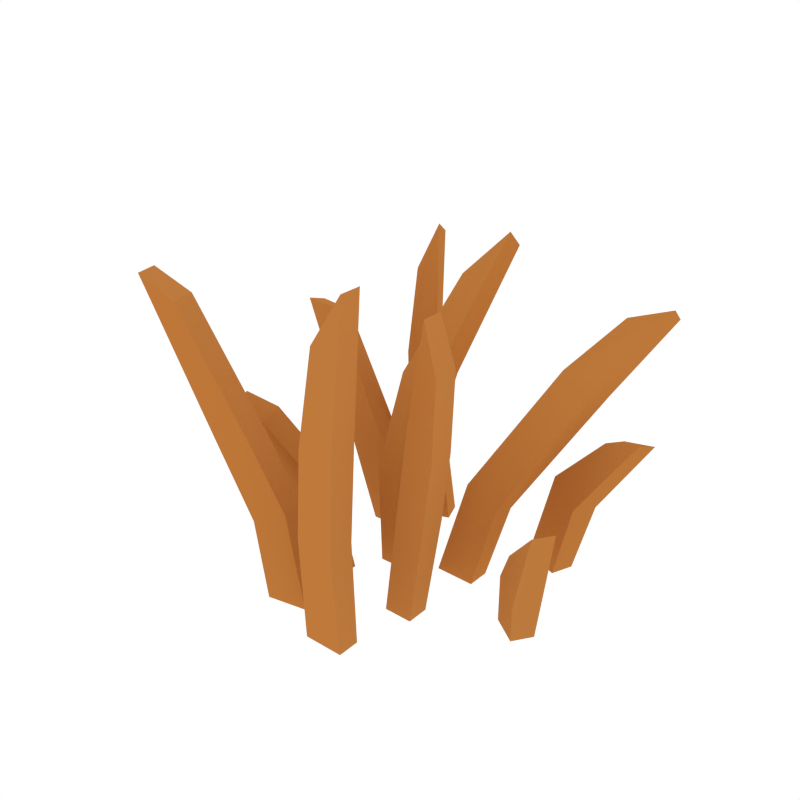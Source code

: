 # Source: Grass_1.blend  (saved by Blender 2.79.0; exported with 4.5.12 LTS)
import bpy
from mathutils import Matrix  # noqa: F401  (used for matrix-valued properties, if any)

bpy.ops.wm.read_factory_settings(use_empty=True)
scene = bpy.context.scene
scene.name = 'Scene'

# ---- collections
col_collection_1 = bpy.data.collections.new('Collection 1'); scene.collection.children.link(col_collection_1)

# ---- images (referenced by path relative to the original .blend; pixels are not part of the script)
import os
ASSET_DIR = os.environ.get("B2B_ASSET_DIR", "")  # directory of the original .blend (textures are referenced by path, not embedded)
HERE = os.path.dirname(os.path.abspath(__file__))  # packed textures are extracted next to this script under _unpacked/

def load_image(name, relpath, width, height, colorspace="sRGB"):
    """Load a texture the original file referenced (path relative to the .blend, or extracted next to this script)."""
    p = next((c for c in (os.path.join(HERE, relpath), os.path.join(ASSET_DIR, relpath)) if relpath and os.path.exists(c)), "")
    if p:
        img = bpy.data.images.load(p, check_existing=True)
        img.name = name
    else:  # same state as the original file: an image datablock whose file is absent (Cycles renders it pink)
        img = bpy.data.images.new(name, width, height)
        img.source = "FILE"
        img.filepath = "//" + (relpath or name)
    img.colorspace_settings.name = colorspace
    return img
img_atlas_png = load_image('Atlas.png', '_unpacked/Atlas.2d17175b.png', 32, 32, 'sRGB')

# ---- materials (node trees are filled in below, after node groups)
mat_atlas = bpy.data.materials.new('Atlas')
mat_atlas.alpha_threshold = 0.0
mat_atlas.roughness = 0.5

# ---- node groups
ng_auto_smooth = bpy.data.node_groups.new('Auto Smooth', 'GeometryNodeTree')
_s = ng_auto_smooth.interface.new_socket(name='Geometry', in_out='OUTPUT', socket_type='NodeSocketGeometry')
_s = ng_auto_smooth.interface.new_socket(name='Geometry', in_out='INPUT', socket_type='NodeSocketGeometry')
_s = ng_auto_smooth.interface.new_socket(name='Angle', in_out='INPUT', socket_type='NodeSocketFloat')
_s.subtype = 'ANGLE'
_s.min_value = 0.0
_s.max_value = 3.142
ng_auto_smooth.is_modifier = True
_N = ng_auto_smooth.nodes; _L = ng_auto_smooth.links
n0 = _N.new('NodeGroupOutput'); n0.name = 'Group Output'; n0.location = (480, -100)
n1 = _N.new('NodeGroupInput'); n1.name = 'Group Input'; n1.location = (-420, -300)
n2 = _N.new('NodeGroupInput'); n2.name = 'Group Input.001'; n2.location = (-60, -100)
n3 = _N.new('GeometryNodeSetShadeSmooth'); n3.name = 'Set Shade Smooth'; n3.location = (120, -100)
n3.domain = 'EDGE'
n4 = _N.new('GeometryNodeSetShadeSmooth'); n4.name = 'Set Shade Smooth.001'; n4.location = (300, -100)
n5 = _N.new('GeometryNodeInputMeshEdgeAngle'); n5.name = 'Edge Angle'; n5.location = (-420, -220)
n6 = _N.new('GeometryNodeInputEdgeSmooth'); n6.name = 'Is Edge Smooth'; n6.location = (-60, -160)
n7 = _N.new('GeometryNodeInputShadeSmooth'); n7.name = 'Is Face Smooth'; n7.location = (-240, -340)
n8 = _N.new('FunctionNodeBooleanMath'); n8.name = 'Boolean Math'; n8.location = (-60, -220)
n9 = _N.new('FunctionNodeCompare'); n9.name = 'Compare'; n9.location = (-240, -180)
n9.operation = 'LESS_EQUAL'
_L.new(n5.outputs[0], n9.inputs[0])
_L.new(n4.outputs[0], n0.inputs[0])
_L.new(n1.outputs[1], n9.inputs[1])
_L.new(n9.outputs[0], n8.inputs[0])
_L.new(n7.outputs[0], n8.inputs[1])
_L.new(n2.outputs[0], n3.inputs[0])
_L.new(n6.outputs[0], n3.inputs[1])
_L.new(n3.outputs[0], n4.inputs[0])
_L.new(n8.outputs[0], n3.inputs[2])
n0.is_active_output = True

# ---- material node trees
mat_atlas.use_nodes = True; mat_atlas.node_tree.nodes.clear()
_N = mat_atlas.node_tree.nodes; _L = mat_atlas.node_tree.links
n0 = _N.new('ShaderNodeOutputMaterial'); n0.name = 'Material Output'; n0.location = (300, 300)
n1 = _N.new('ShaderNodeBsdfDiffuse'); n1.name = 'Diffuse BSDF'; n1.location = (10, 300)
n2 = _N.new('ShaderNodeTexImage'); n2.name = 'Image Texture'; n2.location = (-180, 300)
n2.width = 140
n2.image = img_atlas_png
_L.new(n1.outputs[0], n0.inputs[0])
_L.new(n2.outputs[0], n1.inputs[0])
n0.is_active_output = True

# ---- world
world_world = bpy.data.worlds.new('World'); scene.world = world_world
world_world.color = (1.0, 1.0, 1.0)
world_world.use_sun_shadow = False
world_world.sun_shadow_jitter_overblur = 0.0
world_world.cycles.sampling_method = 'NONE'
world_world.cycles.sample_map_resolution = 256

# ---- meshes
me_plane_003 = bpy.data.meshes.new('Plane.003')
me_plane_003.from_pydata([(-0.3041, 0.2683, 0.2078), (-0.2084, 0.2733, 0.2735), (-0.08791, 0.2613, -0.00935), (-0.2235, 0.2616, -0.00935), (0.0357, 0.0382, 0.2963), (-0.06985, 0.03463, 0.2999), (0.05334, 0.0412, -0.00935), (-0.06307, 0.03898, -0.00935), (0.08596, 0.3966, 0.9125), (-0.008334, 0.3164, 0.7961), (-0.4798, 0.3784, 0.5475), (-0.5804, 0.3732, 0.559), (-0.05208, 0.1181, 0.5608), (0.04979, 0.1556, 0.6088), (-0.08578, 0.3159, 0.3093), (-0.1628, 0.2838, 0.2972), (-0.1253, 0.3023, -0.00935), (-0.234, 0.5022, 0.8416), (-0.2423, 0.4142, 0.7284), (-0.04686, 0.3319, -0.00935), (-0.1982, 0.3182, 0.5093), (-0.1362, 0.3714, 0.5641), (0.4426, 0.3391, 0.2249), (0.3511, 0.3748, 0.2857), (0.3756, 0.3547, -0.00935), (0.5887, 0.3503, 0.4609), (0.4913, 0.3707, 0.4338), (0.2764, 0.1023, 0.2537), (0.1809, 0.1072, 0.3036), (0.08951, 0.106, -0.00935), (0.5692, 0.4145, 0.81), (0.4551, 0.3869, 0.7685), (0.353, 0.2677, 0.6357), (0.4556, 0.2735, 0.617), (0.2665, 0.3953, -0.00935), (0.2058, 0.1046, -0.00935), (-0.211, -0.3071, 0.231), (-0.1127, -0.2853, 0.2786), (-0.1842, -0.2948, -0.00935), (-0.5241, -0.3565, 0.8677), (-0.4138, -0.3415, 0.8127), (-0.2092, -0.3046, 0.462), (-0.3127, -0.3246, 0.4393), (-0.06914, -0.2726, -0.00935), (0.111, -0.2775, 0.2899), (0.001421, -0.2787, 0.2927), (0.1285, -0.284, -0.00935), (0.1613, -0.2855, 0.9812), (0.07063, -0.2794, 0.837), (0.01222, -0.2838, -0.00935), (0.01912, -0.2788, 0.5539), (0.1289, -0.2777, 0.6002), (0.4389, -0.04174, 0.1079), (0.3599, 0.01582, 0.1407), (0.43, -0.02759, -0.00935), (0.5041, -0.0754, 0.3639), (0.4049, -0.01637, 0.2407), (0.3534, 0.02511, -0.00935), (0.1381, -0.05957, 0.305), (0.2237, -0.05986, 0.2915), (0.09538, -0.0657, -0.00935), (0.2143, -0.06703, 0.8663), (0.2574, -0.06057, 0.7289), (0.1792, -0.06497, -0.00935), (0.2479, -0.06017, 0.4994), (0.1689, -0.05943, 0.555), (-0.2844, -0.0334, 0.2358), (-0.1893, -0.04047, 0.2926), (-0.09839, -0.03772, -0.00935), (-0.325, -0.08739, 0.4481), (-0.566, -0.05853, 0.1959), (-0.4749, -0.05471, 0.2528), (-0.6792, -0.09638, 0.4257), (-0.5663, -0.07372, 0.3524), (-0.2147, -0.03597, -0.00935), (-0.5076, -0.04939, -0.00935), (-0.4007, -0.04727, -0.00935), (-0.4195, -0.1149, 0.4763), (-0.3015, 0.19, 0.2278), (-0.21, 0.2005, 0.2862), (-0.08669, 0.1976, -0.00935), (-0.2228, 0.1942, -0.00935), (0.03374, 0.1144, 0.2804), (-0.08021, 0.108, 0.2841), (0.05202, 0.1064, -0.00935), (-0.06422, 0.1046, -0.00935), (0.08824, 0.4411, 0.8637), (0.0005447, 0.3712, 0.7407), (-0.4808, 0.3112, 0.5765), (-0.5863, 0.313, 0.5787), (-0.06327, 0.1855, 0.5256), (0.05712, 0.2172, 0.5553), (-0.1137, 0.3867, 0.2974), (-0.1948, 0.3521, 0.2843), (-0.1477, 0.3646, -0.00935), (-0.2502, 0.5539, 0.8042), (-0.2735, 0.4708, 0.6861), (-0.06904, 0.3928, -0.00935), (-0.2332, 0.3809, 0.4828), (-0.1655, 0.4335, 0.5236), (0.4161, 0.2648, 0.2382), (0.3297, 0.3054, 0.2948), (0.3508, 0.2924, -0.00935), (0.5726, 0.2924, 0.4805), (0.4745, 0.3005, 0.4522), (0.2754, 0.1782, 0.2333), (0.1713, 0.1799, 0.2871), (0.08992, 0.1702, -0.00935), (0.5628, 0.4644, 0.7676), (0.4556, 0.4428, 0.7152), (0.342, 0.3342, 0.5979), (0.4528, 0.3366, 0.5657), (0.2429, 0.3357, -0.00935), (0.2064, 0.1716, -0.00935), (-0.2258, -0.228, 0.231), (-0.1263, -0.2128, 0.2786), (-0.1964, -0.2298, -0.00935), (-0.5355, -0.2952, 0.8677), (-0.4273, -0.2693, 0.8127), (-0.2232, -0.2297, 0.462), (-0.3269, -0.2485, 0.4393), (-0.08104, -0.209, -0.00935), (0.111, -0.3557, 0.2899), (0.001421, -0.3545, 0.2927), (0.1285, -0.3492, -0.00935), (0.1613, -0.3477, 0.9812), (0.07063, -0.3538, 0.837), (0.01222, -0.3494, -0.00935), (0.01912, -0.3543, 0.5539), (0.1289, -0.3555, 0.6002), (0.4836, 0.02418, 0.1079), (0.4009, 0.07625, 0.1407), (0.4672, 0.02716, -0.00935), (0.539, -0.02391, 0.3639), (0.4474, 0.04638, 0.2407), (0.3899, 0.07889, -0.00935), (0.1381, -0.1367, 0.305), (0.2237, -0.1364, 0.2915), (0.09538, -0.1305, -0.00935), (0.2143, -0.1292, 0.8663), (0.2574, -0.1357, 0.7289), (0.1792, -0.1313, -0.00935), (0.2479, -0.1361, 0.4994), (0.1689, -0.1368, 0.555), (-0.2825, -0.1123, 0.2225), (-0.1843, -0.1129, 0.2834), (-0.09913, -0.1018, -0.00935), (-0.3155, -0.1589, 0.4296), (-0.5706, 0.02065, 0.2025), (-0.4809, 0.01772, 0.2571), (-0.6812, -0.0345, 0.4362), (-0.5795, 0.0004387, 0.3606), (-0.2155, -0.1031, -0.00935), (-0.5074, 0.01773, -0.00935), (-0.4008, 0.01683, -0.00935), (-0.4138, -0.1748, 0.4567)], [], [(0, 1, 2, 3), (4, 5, 7, 6), (50, 48, 47, 51), (1, 0, 11, 10), (5, 4, 13, 12), (14, 15, 16, 19), (32, 33, 30, 31), (15, 14, 21, 20), (22, 24, 34, 23), (27, 28, 29, 35), (28, 27, 33, 32), (23, 26, 25, 22), (64, 65, 61, 62), (36, 38, 43, 37), (41, 40, 39, 42), (37, 41, 42, 36), (44, 46, 49, 45), (20, 21, 17, 18), (45, 50, 51, 44), (52, 53, 57, 54), (53, 52, 55, 56), (12, 13, 8, 9), (58, 59, 63, 60), (59, 58, 65, 64), (66, 67, 68, 74), (70, 75, 76, 71), (71, 73, 72, 70), (67, 66, 77, 69), (78, 81, 80, 79), (82, 84, 85, 83), (128, 129, 125, 126), (79, 88, 89, 78), (83, 90, 91, 82), (92, 97, 94, 93), (110, 109, 108, 111), (93, 98, 99, 92), (100, 101, 112, 102), (105, 113, 107, 106), (106, 110, 111, 105), (101, 100, 103, 104), (142, 140, 139, 143), (114, 115, 121, 116), (119, 120, 117, 118), (115, 114, 120, 119), (122, 123, 127, 124), (98, 96, 95, 99), (123, 122, 129, 128), (130, 132, 135, 131), (131, 134, 133, 130), (90, 87, 86, 91), (136, 138, 141, 137), (137, 142, 143, 136), (144, 152, 146, 145), (148, 149, 154, 153), (149, 148, 150, 151), (145, 147, 155, 144), (2, 1, 79, 80), (1, 10, 88, 79), (4, 6, 84, 82), (7, 5, 83, 85), (9, 8, 86, 87), (5, 12, 90, 83), (8, 13, 91, 86), (11, 0, 78, 89), (10, 11, 89, 88), (12, 9, 87, 90), (13, 4, 82, 91), (16, 15, 93, 94), (18, 17, 95, 96), (15, 20, 98, 93), (17, 21, 99, 95), (20, 18, 96, 98), (21, 14, 92, 99), (25, 26, 104, 103), (29, 28, 106, 107), (31, 30, 108, 109), (28, 32, 110, 106), (33, 27, 105, 111), (30, 33, 111, 108), (32, 31, 109, 110), (39, 40, 118, 117), (41, 37, 115, 119), (42, 39, 117, 120), (40, 41, 119, 118), (36, 42, 120, 114), (46, 44, 122, 124), (47, 48, 126, 125), (50, 45, 123, 128), (51, 47, 125, 129), (48, 50, 128, 126), (44, 51, 129, 122), (56, 55, 133, 134), (53, 56, 134, 131), (55, 52, 130, 133), (58, 60, 138, 136), (62, 61, 139, 140), (59, 64, 142, 137), (61, 65, 143, 139), (64, 62, 140, 142), (65, 58, 136, 143), (68, 67, 145, 146), (72, 73, 151, 150), (73, 71, 149, 151), (70, 72, 150, 148), (77, 66, 144, 155), (0, 3, 81, 78), (14, 19, 97, 92), (24, 22, 100, 102), (23, 34, 112, 101), (26, 23, 101, 104), (27, 35, 113, 105), (22, 25, 103, 100), (38, 36, 114, 116), (37, 43, 121, 115), (45, 49, 127, 123), (52, 54, 132, 130), (57, 53, 131, 135), (63, 59, 137, 141), (66, 74, 152, 144), (69, 77, 155, 147), (67, 69, 147, 145), (75, 70, 148, 153), (71, 76, 154, 149)])
me_plane_003.polygons.foreach_set('use_smooth', [True] * 123)
_uv = me_plane_003.uv_layers.new(name='UVMap')
_uv.uv.foreach_set('vector', [0.2049, 0.8923, 0.2048, 0.8922, 0.2048, 0.8921, 0.2049, 0.8922, 0.2053, 0.8922, 0.2052, 0.8922, 0.2052, 0.8921, 0.2053, 0.8921, 0.2055, 0.8923, 0.2055, 0.8921, 0.2055, 0.8921, 0.2055, 0.8922, 0.2048, 0.8922, 0.2049, 0.8923, 0.2049, 0.8925, 0.2048, 0.8924, 0.2052, 0.8922, 0.2053, 0.8922, 0.2053, 0.8924, 0.2052, 0.8923, 0.2057, 0.8919, 0.2057, 0.8919, 0.2057, 0.8921, 0.2057, 0.8921, 0.2054, 0.892, 0.2054, 0.892, 0.2055, 0.8921, 0.2054, 0.8921, 0.2057, 0.8919, 0.2057, 0.8919, 0.2057, 0.8918, 0.2057, 0.8918, 0.2056, 0.8922, 0.2057, 0.8923, 0.2056, 0.8924, 0.2056, 0.8922, 0.2054, 0.8918, 0.2054, 0.8918, 0.2054, 0.8917, 0.2055, 0.8917, 0.2054, 0.8918, 0.2054, 0.8918, 0.2054, 0.892, 0.2054, 0.892, 0.2056, 0.8922, 0.2056, 0.8921, 0.2057, 0.8921, 0.2056, 0.8922, 0.2057, 0.8923, 0.2057, 0.8924, 0.2057, 0.8925, 0.2057, 0.8924, 0.2051, 0.892, 0.2052, 0.8921, 0.2051, 0.8921, 0.2051, 0.892, 0.2051, 0.8919, 0.2051, 0.8917, 0.2052, 0.8917, 0.2051, 0.8919, 0.2051, 0.892, 0.2051, 0.8919, 0.2051, 0.8919, 0.2051, 0.892, 0.2055, 0.8924, 0.2055, 0.8925, 0.2055, 0.8925, 0.2055, 0.8924, 0.2057, 0.8918, 0.2057, 0.8918, 0.2057, 0.8917, 0.2057, 0.8917, 0.2055, 0.8924, 0.2055, 0.8923, 0.2055, 0.8922, 0.2055, 0.8924, 0.2056, 0.8925, 0.2055, 0.8925, 0.2056, 0.8925, 0.2056, 0.8925, 0.2055, 0.8925, 0.2056, 0.8925, 0.2056, 0.8926, 0.2056, 0.8926, 0.2052, 0.8923, 0.2053, 0.8924, 0.2053, 0.8925, 0.2053, 0.8925, 0.2057, 0.8922, 0.2057, 0.8922, 0.2057, 0.8921, 0.2057, 0.8921, 0.2057, 0.8922, 0.2057, 0.8922, 0.2057, 0.8924, 0.2057, 0.8923, 0.2051, 0.8923, 0.2051, 0.8923, 0.2051, 0.8921, 0.2051, 0.8921, 0.2056, 0.8925, 0.2056, 0.8926, 0.2056, 0.8926, 0.2056, 0.8925, 0.2056, 0.8925, 0.2056, 0.8924, 0.2056, 0.8924, 0.2056, 0.8925, 0.2051, 0.8923, 0.2051, 0.8923, 0.2051, 0.8924, 0.2051, 0.8923, 0.2054, 0.8923, 0.2054, 0.8924, 0.2053, 0.8925, 0.2053, 0.8923, 0.2055, 0.892, 0.2055, 0.8921, 0.2055, 0.8921, 0.2055, 0.892, 0.2055, 0.8919, 0.2056, 0.8919, 0.2056, 0.8921, 0.2056, 0.892, 0.2053, 0.8923, 0.2053, 0.8921, 0.2054, 0.8921, 0.2054, 0.8923, 0.2055, 0.892, 0.2055, 0.8919, 0.2055, 0.8918, 0.2055, 0.892, 0.2057, 0.8918, 0.2057, 0.8917, 0.2058, 0.8917, 0.2058, 0.8918, 0.2053, 0.8918, 0.2053, 0.8917, 0.2054, 0.8917, 0.2054, 0.8918, 0.2058, 0.8918, 0.2058, 0.8919, 0.2057, 0.8919, 0.2057, 0.8918, 0.2054, 0.8922, 0.2054, 0.8923, 0.2054, 0.8921, 0.2055, 0.8921, 0.2054, 0.892, 0.2054, 0.8921, 0.2053, 0.8921, 0.2053, 0.892, 0.2053, 0.892, 0.2053, 0.8918, 0.2054, 0.8918, 0.2054, 0.892, 0.2054, 0.8923, 0.2054, 0.8922, 0.2055, 0.8924, 0.2054, 0.8923, 0.2056, 0.8918, 0.2056, 0.8917, 0.2056, 0.8917, 0.2056, 0.8918, 0.2052, 0.8918, 0.2052, 0.8918, 0.2052, 0.8917, 0.2052, 0.8917, 0.2052, 0.8919, 0.2052, 0.8919, 0.2052, 0.8921, 0.2052, 0.8921, 0.2052, 0.8918, 0.2052, 0.8918, 0.2052, 0.8919, 0.2052, 0.8919, 0.2056, 0.8918, 0.2055, 0.8918, 0.2055, 0.8917, 0.2056, 0.8917, 0.2058, 0.8919, 0.2058, 0.892, 0.2057, 0.8921, 0.2057, 0.8919, 0.2055, 0.8918, 0.2056, 0.8918, 0.2056, 0.8919, 0.2055, 0.8919, 0.2058, 0.8926, 0.2058, 0.8926, 0.2057, 0.8927, 0.2057, 0.8926, 0.2057, 0.8926, 0.2057, 0.8925, 0.2058, 0.8925, 0.2058, 0.8926, 0.2055, 0.8919, 0.2055, 0.8917, 0.2055, 0.8917, 0.2055, 0.8918, 0.2056, 0.8919, 0.2056, 0.8921, 0.2056, 0.8921, 0.2056, 0.8919, 0.2056, 0.8919, 0.2056, 0.8918, 0.2056, 0.8918, 0.2056, 0.8919, 0.205, 0.8922, 0.2051, 0.8924, 0.205, 0.8924, 0.205, 0.8922, 0.2054, 0.8925, 0.2054, 0.8925, 0.2054, 0.8924, 0.2054, 0.8924, 0.2054, 0.8925, 0.2054, 0.8925, 0.2054, 0.8926, 0.2054, 0.8926, 0.205, 0.8922, 0.205, 0.8922, 0.2051, 0.8921, 0.205, 0.8922, 0.2056, 0.8921, 0.2056, 0.8922, 0.2055, 0.8922, 0.2056, 0.8921, 0.2056, 0.8922, 0.2056, 0.8924, 0.2056, 0.8924, 0.2055, 0.8922, 0.2049, 0.8918, 0.205, 0.8917, 0.205, 0.8917, 0.2049, 0.8918, 0.2049, 0.8921, 0.2048, 0.892, 0.2049, 0.892, 0.2049, 0.8921, 0.2049, 0.8918, 0.2049, 0.8917, 0.2049, 0.8917, 0.2049, 0.8918, 0.2048, 0.892, 0.2048, 0.8919, 0.2048, 0.8919, 0.2049, 0.892, 0.205, 0.8921, 0.2049, 0.8919, 0.2049, 0.8919, 0.205, 0.8921, 0.205, 0.8924, 0.2049, 0.8925, 0.2049, 0.8925, 0.2049, 0.8924, 0.2056, 0.8924, 0.2056, 0.8925, 0.2055, 0.8925, 0.2056, 0.8924, 0.2048, 0.8919, 0.2049, 0.8918, 0.2049, 0.8918, 0.2048, 0.8919, 0.2049, 0.8919, 0.2049, 0.8918, 0.2049, 0.8918, 0.2049, 0.8919, 0.205, 0.8924, 0.2049, 0.8923, 0.2049, 0.8923, 0.205, 0.8924, 0.2049, 0.8922, 0.205, 0.8921, 0.205, 0.8921, 0.205, 0.8922, 0.2049, 0.8923, 0.2049, 0.8923, 0.2049, 0.8923, 0.2049, 0.8923, 0.2052, 0.8925, 0.2052, 0.8923, 0.2052, 0.8923, 0.2052, 0.8925, 0.2049, 0.8923, 0.2049, 0.8922, 0.205, 0.8922, 0.2049, 0.8923, 0.2052, 0.8923, 0.2052, 0.8922, 0.2052, 0.8922, 0.2052, 0.8923, 0.2051, 0.8924, 0.2051, 0.8924, 0.2051, 0.8924, 0.2051, 0.8924, 0.205, 0.8921, 0.205, 0.892, 0.205, 0.892, 0.2051, 0.8921, 0.205, 0.8917, 0.205, 0.8917, 0.2051, 0.8917, 0.2051, 0.8917, 0.205, 0.892, 0.205, 0.8918, 0.205, 0.8918, 0.205, 0.892, 0.2053, 0.892, 0.2052, 0.8918, 0.2053, 0.8918, 0.2053, 0.892, 0.2053, 0.8921, 0.2053, 0.892, 0.2053, 0.892, 0.2053, 0.8921, 0.205, 0.8918, 0.205, 0.8917, 0.2051, 0.8917, 0.205, 0.8918, 0.2058, 0.8924, 0.2058, 0.8924, 0.2058, 0.8924, 0.2058, 0.8924, 0.2058, 0.8922, 0.2058, 0.8921, 0.2058, 0.8921, 0.2058, 0.8922, 0.2051, 0.8925, 0.2051, 0.8927, 0.2051, 0.8927, 0.2051, 0.8925, 0.2058, 0.8924, 0.2058, 0.8922, 0.2058, 0.8922, 0.2058, 0.8924, 0.2051, 0.8925, 0.2051, 0.8925, 0.2051, 0.8925, 0.2051, 0.8925, 0.2057, 0.8925, 0.2057, 0.8924, 0.2057, 0.8924, 0.2057, 0.8925, 0.2057, 0.8917, 0.2057, 0.8918, 0.2056, 0.8918, 0.2057, 0.8917, 0.2057, 0.8919, 0.2057, 0.892, 0.2056, 0.892, 0.2056, 0.8919, 0.2057, 0.8923, 0.2057, 0.8921, 0.2057, 0.8921, 0.2057, 0.8923, 0.2057, 0.8918, 0.2057, 0.8919, 0.2056, 0.8919, 0.2056, 0.8918, 0.2057, 0.8924, 0.2057, 0.8923, 0.2057, 0.8923, 0.2057, 0.8924, 0.2052, 0.8926, 0.2052, 0.8926, 0.2052, 0.8926, 0.2052, 0.8926, 0.2052, 0.8925, 0.2052, 0.8926, 0.2052, 0.8926, 0.2052, 0.8925, 0.2054, 0.8925, 0.2054, 0.8926, 0.2053, 0.8926, 0.2054, 0.8925, 0.2058, 0.8919, 0.2058, 0.8921, 0.2058, 0.8921, 0.2058, 0.8919, 0.2057, 0.8922, 0.2057, 0.8921, 0.2058, 0.8921, 0.2058, 0.8922, 0.2057, 0.8924, 0.2057, 0.8923, 0.2058, 0.8923, 0.2058, 0.8924, 0.2058, 0.8917, 0.2058, 0.8918, 0.2058, 0.8918, 0.2058, 0.8917, 0.2057, 0.8923, 0.2057, 0.8922, 0.2058, 0.8922, 0.2058, 0.8923, 0.2058, 0.8918, 0.2058, 0.8919, 0.2058, 0.8919, 0.2058, 0.8918, 0.2055, 0.8925, 0.2055, 0.8926, 0.2055, 0.8926, 0.2055, 0.8925, 0.2057, 0.8925, 0.2057, 0.8926, 0.2057, 0.8926, 0.2057, 0.8925, 0.2057, 0.8926, 0.2057, 0.8926, 0.2057, 0.8926, 0.2057, 0.8926, 0.2052, 0.8925, 0.2052, 0.8926, 0.2051, 0.8926, 0.2051, 0.8925, 0.2048, 0.8926, 0.2048, 0.8925, 0.2048, 0.8925, 0.2049, 0.8926, 0.2049, 0.8925, 0.205, 0.8926, 0.2049, 0.8926, 0.2049, 0.8925, 0.2052, 0.8922, 0.2052, 0.8921, 0.2052, 0.8921, 0.2052, 0.8922, 0.205, 0.8924, 0.205, 0.8925, 0.205, 0.8925, 0.205, 0.8924, 0.2053, 0.8925, 0.2053, 0.8927, 0.2053, 0.8927, 0.2053, 0.8925, 0.2053, 0.8925, 0.2053, 0.8925, 0.2053, 0.8925, 0.2053, 0.8925, 0.2052, 0.8918, 0.2053, 0.8917, 0.2053, 0.8917, 0.2053, 0.8918, 0.205, 0.8925, 0.205, 0.8926, 0.205, 0.8926, 0.205, 0.8925, 0.2051, 0.8924, 0.2051, 0.8925, 0.2051, 0.8925, 0.2051, 0.8924, 0.2055, 0.8926, 0.2055, 0.8925, 0.2055, 0.8925, 0.2055, 0.8926, 0.2057, 0.892, 0.2057, 0.8921, 0.2056, 0.8921, 0.2056, 0.892, 0.2054, 0.8926, 0.2054, 0.8926, 0.2054, 0.8926, 0.2053, 0.8926, 0.2052, 0.8925, 0.2052, 0.8925, 0.2052, 0.8925, 0.2052, 0.8925, 0.2057, 0.8925, 0.2057, 0.8924, 0.2058, 0.8924, 0.2058, 0.8925, 0.2048, 0.8925, 0.2048, 0.8925, 0.2049, 0.8925, 0.2048, 0.8925, 0.2049, 0.8926, 0.2049, 0.8926, 0.2049, 0.8926, 0.2049, 0.8926, 0.2049, 0.8925, 0.2049, 0.8926, 0.2049, 0.8926, 0.2049, 0.8925, 0.2052, 0.8925, 0.2052, 0.8925, 0.2051, 0.8925, 0.2051, 0.8925, 0.2053, 0.8926, 0.2053, 0.8925, 0.2053, 0.8925, 0.2053, 0.8926])
me_plane_003.materials.append(mat_atlas)
me_plane_003.use_remesh_preserve_volume = False
me_plane_003.use_remesh_preserve_attributes = False
me_plane_003.use_mirror_vertex_groups = False
me_plane_003.update()

# ---- objects
ob_grass_1 = bpy.data.objects.new('Grass_1', me_plane_003)

# ---- transforms, parenting, visibility, modifiers, constraints
ob_grass_1.location = (0.0, 0.0, 0.0)
ob_grass_1.lineart.crease_threshold = 0.0
_m = ob_grass_1.modifiers.new('Auto Smooth', 'NODES')
_m.node_group = ng_auto_smooth
_gi = [s.identifier for s in ng_auto_smooth.interface.items_tree if s.item_type == 'SOCKET' and s.in_out == 'INPUT']
_m[_gi[1]] = 0.5236  # Angle

# ---- collection membership
col_collection_1.objects.link(ob_grass_1)

# ---- scene / render settings (as saved in the file)
scene.frame_start = 1; scene.frame_end = 250; scene.frame_set(0)
scene.render.engine = 'CYCLES'
scene.render.resolution_x = 1000
scene.render.resolution_y = 1000
scene.render.dither_intensity = 0.0
scene.cycles.samples = 200
scene.cycles.sampling_pattern = 'TABULATED_SOBOL'
scene.cycles.light_sampling_threshold = 0.0
scene.cycles.use_adaptive_sampling = False
scene.cycles.use_light_tree = False
scene.cycles.caustics_reflective = False
scene.cycles.caustics_refractive = False
scene.cycles.blur_glossy = 0.0
scene.cycles.max_bounces = 2
scene.cycles.pixel_filter_type = 'GAUSSIAN'
scene.cycles.sample_clamp_indirect = 0.0
scene.view_settings.view_transform = 'Standard'
bpy.context.view_layer.update()

# ---- added for rendering (the .blend has no active camera): camera
cam_auto = bpy.data.cameras.new('AutoCamera')
cam_auto.lens = 50.0
cam_auto.sensor_width = 36.0
cam_auto.clip_end = 1000.0
ob_auto_camera = bpy.data.objects.new('AutoCamera', cam_auto)
scene.collection.objects.link(ob_auto_camera)
ob_auto_camera.location = (1.66548, -1.95536, 1.8553)
ob_auto_camera.rotation_euler = (1.09748, -7.21219e-08, 0.694738)
scene.camera = ob_auto_camera
bpy.context.view_layer.update()

